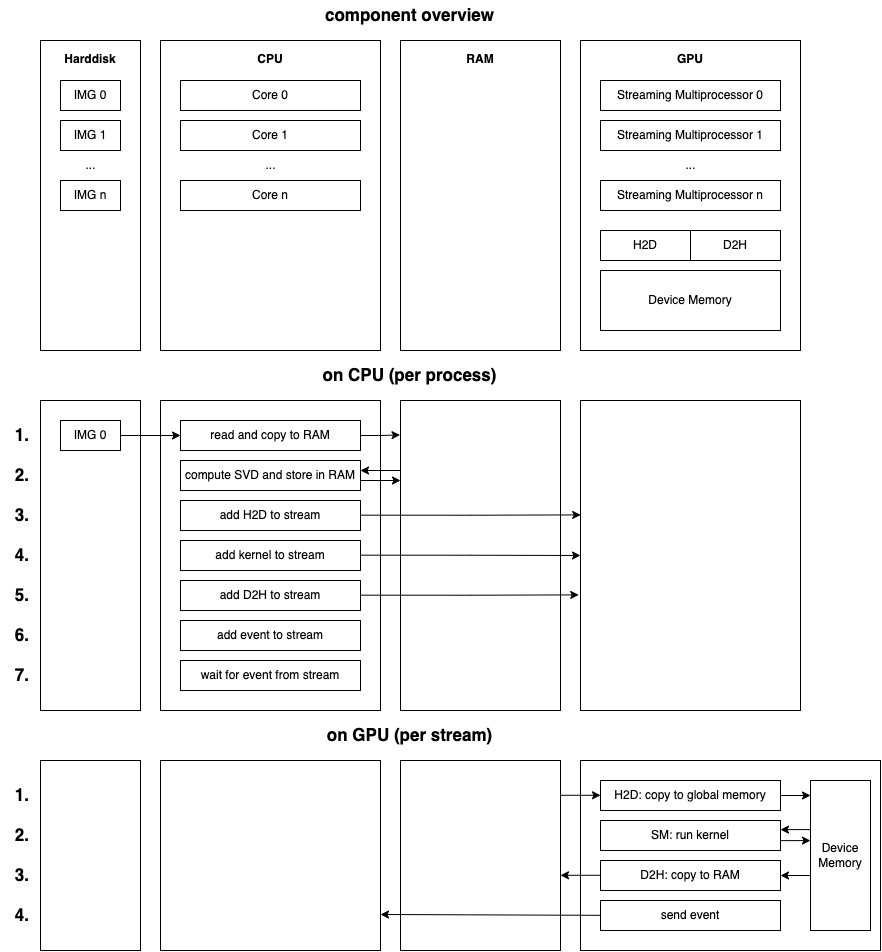

The diagram above was exported from draw.io. Its source (the exported page's mxGraphModel, read from the mxfile embedded in the PNG):
<mxGraphModel dx="1078" dy="724" grid="1" gridSize="10" guides="1" tooltips="1" connect="1" arrows="1" fold="1" page="1" pageScale="1" pageWidth="827" pageHeight="1169" math="0" shadow="0">
  <root>
    <mxCell id="0" />
    <mxCell id="1" parent="0" />
    <mxCell id="6BQbH9PCreGjHc_HpPZV-56" value="" style="rounded=0;whiteSpace=wrap;html=1;verticalAlign=top;spacingTop=5;" vertex="1" parent="1">
      <mxGeometry x="40" y="800" width="100" height="190" as="geometry" />
    </mxCell>
    <mxCell id="6BQbH9PCreGjHc_HpPZV-57" value="" style="rounded=0;whiteSpace=wrap;html=1;verticalAlign=top;spacingTop=5;" vertex="1" parent="1">
      <mxGeometry x="160" y="800" width="220" height="190" as="geometry" />
    </mxCell>
    <mxCell id="6BQbH9PCreGjHc_HpPZV-58" value="" style="rounded=0;whiteSpace=wrap;html=1;verticalAlign=top;spacingTop=5;" vertex="1" parent="1">
      <mxGeometry x="400" y="800" width="160" height="190" as="geometry" />
    </mxCell>
    <mxCell id="6BQbH9PCreGjHc_HpPZV-59" value="" style="rounded=0;whiteSpace=wrap;html=1;verticalAlign=top;spacingTop=5;" vertex="1" parent="1">
      <mxGeometry x="580" y="800" width="300" height="190" as="geometry" />
    </mxCell>
    <mxCell id="6BQbH9PCreGjHc_HpPZV-26" value="" style="rounded=0;whiteSpace=wrap;html=1;verticalAlign=top;spacingTop=5;" vertex="1" parent="1">
      <mxGeometry x="40" y="440" width="100" height="310" as="geometry" />
    </mxCell>
    <mxCell id="6BQbH9PCreGjHc_HpPZV-25" value="" style="rounded=0;whiteSpace=wrap;html=1;verticalAlign=top;spacingTop=5;" vertex="1" parent="1">
      <mxGeometry x="160" y="440" width="220" height="310" as="geometry" />
    </mxCell>
    <mxCell id="6BQbH9PCreGjHc_HpPZV-1" value="&lt;b&gt;CPU&lt;/b&gt;" style="rounded=0;whiteSpace=wrap;html=1;verticalAlign=top;spacingTop=5;" vertex="1" parent="1">
      <mxGeometry x="160" y="80" width="220" height="310" as="geometry" />
    </mxCell>
    <mxCell id="6BQbH9PCreGjHc_HpPZV-2" value="&lt;b&gt;GPU&lt;/b&gt;" style="rounded=0;whiteSpace=wrap;html=1;verticalAlign=top;spacingTop=5;" vertex="1" parent="1">
      <mxGeometry x="580" y="80" width="220" height="310" as="geometry" />
    </mxCell>
    <mxCell id="6BQbH9PCreGjHc_HpPZV-3" value="&lt;b&gt;Harddisk&lt;/b&gt;" style="rounded=0;whiteSpace=wrap;html=1;verticalAlign=top;spacingTop=5;" vertex="1" parent="1">
      <mxGeometry x="40" y="80" width="100" height="310" as="geometry" />
    </mxCell>
    <mxCell id="6BQbH9PCreGjHc_HpPZV-4" value="&lt;b&gt;RAM&lt;/b&gt;" style="rounded=0;whiteSpace=wrap;html=1;verticalAlign=top;spacingTop=5;" vertex="1" parent="1">
      <mxGeometry x="400" y="80" width="160" height="310" as="geometry" />
    </mxCell>
    <mxCell id="6BQbH9PCreGjHc_HpPZV-5" value="Device Memory" style="rounded=0;whiteSpace=wrap;html=1;" vertex="1" parent="1">
      <mxGeometry x="600" y="310" width="180" height="60" as="geometry" />
    </mxCell>
    <mxCell id="6BQbH9PCreGjHc_HpPZV-6" value="Streaming Multiprocessor 0" style="rounded=0;whiteSpace=wrap;html=1;" vertex="1" parent="1">
      <mxGeometry x="600" y="120" width="180" height="30" as="geometry" />
    </mxCell>
    <mxCell id="6BQbH9PCreGjHc_HpPZV-7" value="Streaming Multiprocessor 1" style="rounded=0;whiteSpace=wrap;html=1;" vertex="1" parent="1">
      <mxGeometry x="600" y="160" width="180" height="30" as="geometry" />
    </mxCell>
    <mxCell id="6BQbH9PCreGjHc_HpPZV-8" value="..." style="text;html=1;align=center;verticalAlign=middle;resizable=0;points=[];autosize=1;strokeColor=none;fillColor=none;" vertex="1" parent="1">
      <mxGeometry x="675" y="190" width="30" height="30" as="geometry" />
    </mxCell>
    <mxCell id="6BQbH9PCreGjHc_HpPZV-9" value="Streaming Multiprocessor n" style="rounded=0;whiteSpace=wrap;html=1;" vertex="1" parent="1">
      <mxGeometry x="600" y="220" width="180" height="30" as="geometry" />
    </mxCell>
    <mxCell id="6BQbH9PCreGjHc_HpPZV-10" value="Core 0" style="rounded=0;whiteSpace=wrap;html=1;" vertex="1" parent="1">
      <mxGeometry x="180" y="120" width="180" height="30" as="geometry" />
    </mxCell>
    <mxCell id="6BQbH9PCreGjHc_HpPZV-11" value="Core 1" style="rounded=0;whiteSpace=wrap;html=1;" vertex="1" parent="1">
      <mxGeometry x="180" y="160" width="180" height="30" as="geometry" />
    </mxCell>
    <mxCell id="6BQbH9PCreGjHc_HpPZV-12" value="Core n" style="rounded=0;whiteSpace=wrap;html=1;" vertex="1" parent="1">
      <mxGeometry x="180" y="220" width="180" height="30" as="geometry" />
    </mxCell>
    <mxCell id="6BQbH9PCreGjHc_HpPZV-13" value="..." style="text;html=1;align=center;verticalAlign=middle;resizable=0;points=[];autosize=1;strokeColor=none;fillColor=none;" vertex="1" parent="1">
      <mxGeometry x="255" y="190" width="30" height="30" as="geometry" />
    </mxCell>
    <mxCell id="6BQbH9PCreGjHc_HpPZV-14" value="H2D" style="rounded=0;whiteSpace=wrap;html=1;" vertex="1" parent="1">
      <mxGeometry x="600" y="270" width="90" height="30" as="geometry" />
    </mxCell>
    <mxCell id="6BQbH9PCreGjHc_HpPZV-15" value="D2H" style="rounded=0;whiteSpace=wrap;html=1;" vertex="1" parent="1">
      <mxGeometry x="690" y="270" width="90" height="30" as="geometry" />
    </mxCell>
    <mxCell id="6BQbH9PCreGjHc_HpPZV-16" value="IMG 0" style="rounded=0;whiteSpace=wrap;html=1;" vertex="1" parent="1">
      <mxGeometry x="60" y="120" width="60" height="30" as="geometry" />
    </mxCell>
    <mxCell id="6BQbH9PCreGjHc_HpPZV-17" value="IMG 1" style="rounded=0;whiteSpace=wrap;html=1;" vertex="1" parent="1">
      <mxGeometry x="60" y="160" width="60" height="30" as="geometry" />
    </mxCell>
    <mxCell id="6BQbH9PCreGjHc_HpPZV-18" value="..." style="text;html=1;align=center;verticalAlign=middle;resizable=0;points=[];autosize=1;strokeColor=none;fillColor=none;" vertex="1" parent="1">
      <mxGeometry x="75" y="190" width="30" height="30" as="geometry" />
    </mxCell>
    <mxCell id="6BQbH9PCreGjHc_HpPZV-19" value="IMG n" style="rounded=0;whiteSpace=wrap;html=1;" vertex="1" parent="1">
      <mxGeometry x="60" y="220" width="60" height="30" as="geometry" />
    </mxCell>
    <mxCell id="6BQbH9PCreGjHc_HpPZV-22" value="" style="edgeStyle=orthogonalEdgeStyle;rounded=0;orthogonalLoop=1;jettySize=auto;html=1;" edge="1" parent="1" source="6BQbH9PCreGjHc_HpPZV-20" target="6BQbH9PCreGjHc_HpPZV-21">
      <mxGeometry relative="1" as="geometry" />
    </mxCell>
    <mxCell id="6BQbH9PCreGjHc_HpPZV-20" value="IMG 0" style="rounded=0;whiteSpace=wrap;html=1;" vertex="1" parent="1">
      <mxGeometry x="60" y="460" width="60" height="30" as="geometry" />
    </mxCell>
    <mxCell id="6BQbH9PCreGjHc_HpPZV-23" value="" style="edgeStyle=orthogonalEdgeStyle;rounded=0;orthogonalLoop=1;jettySize=auto;html=1;entryX=-0.003;entryY=0.111;entryDx=0;entryDy=0;entryPerimeter=0;" edge="1" parent="1" source="6BQbH9PCreGjHc_HpPZV-21" target="6BQbH9PCreGjHc_HpPZV-24">
      <mxGeometry relative="1" as="geometry">
        <mxPoint x="400" y="530" as="targetPoint" />
      </mxGeometry>
    </mxCell>
    <mxCell id="6BQbH9PCreGjHc_HpPZV-21" value="read and copy to RAM" style="rounded=0;whiteSpace=wrap;html=1;" vertex="1" parent="1">
      <mxGeometry x="180" y="460" width="180" height="30" as="geometry" />
    </mxCell>
    <mxCell id="6BQbH9PCreGjHc_HpPZV-24" value="" style="rounded=0;whiteSpace=wrap;html=1;verticalAlign=top;spacingTop=5;" vertex="1" parent="1">
      <mxGeometry x="400" y="440" width="160" height="310" as="geometry" />
    </mxCell>
    <mxCell id="6BQbH9PCreGjHc_HpPZV-27" value="" style="rounded=0;whiteSpace=wrap;html=1;verticalAlign=top;spacingTop=5;" vertex="1" parent="1">
      <mxGeometry x="580" y="440" width="220" height="310" as="geometry" />
    </mxCell>
    <mxCell id="6BQbH9PCreGjHc_HpPZV-28" value="1." style="text;html=1;align=right;verticalAlign=middle;resizable=0;points=[];autosize=1;strokeColor=none;fillColor=none;fontStyle=1;fontSize=17;spacingLeft=-10;" vertex="1" parent="1">
      <mxGeometry y="460" width="30" height="30" as="geometry" />
    </mxCell>
    <mxCell id="6BQbH9PCreGjHc_HpPZV-29" value="compute SVD and store in RAM" style="rounded=0;whiteSpace=wrap;html=1;" vertex="1" parent="1">
      <mxGeometry x="180" y="500" width="180" height="30" as="geometry" />
    </mxCell>
    <mxCell id="6BQbH9PCreGjHc_HpPZV-30" value="" style="edgeStyle=orthogonalEdgeStyle;rounded=0;orthogonalLoop=1;jettySize=auto;html=1;entryX=0;entryY=0.292;entryDx=0;entryDy=0;entryPerimeter=0;startArrow=classic;startFill=1;endArrow=none;endFill=0;" edge="1" parent="1">
      <mxGeometry relative="1" as="geometry">
        <mxPoint x="360" y="509.99999999999994" as="sourcePoint" />
        <mxPoint x="400" y="509.99999999999994" as="targetPoint" />
      </mxGeometry>
    </mxCell>
    <mxCell id="6BQbH9PCreGjHc_HpPZV-31" value="" style="edgeStyle=orthogonalEdgeStyle;rounded=0;orthogonalLoop=1;jettySize=auto;html=1;entryX=0;entryY=0.292;entryDx=0;entryDy=0;entryPerimeter=0;startArrow=none;startFill=0;endArrow=classic;endFill=1;" edge="1" parent="1">
      <mxGeometry relative="1" as="geometry">
        <mxPoint x="360" y="520" as="sourcePoint" />
        <mxPoint x="400" y="520" as="targetPoint" />
      </mxGeometry>
    </mxCell>
    <mxCell id="6BQbH9PCreGjHc_HpPZV-32" value="add H2D to stream" style="rounded=0;whiteSpace=wrap;html=1;" vertex="1" parent="1">
      <mxGeometry x="180" y="540" width="180" height="30" as="geometry" />
    </mxCell>
    <mxCell id="6BQbH9PCreGjHc_HpPZV-34" value="H2D: copy to global memory" style="rounded=0;whiteSpace=wrap;html=1;" vertex="1" parent="1">
      <mxGeometry x="600" y="820" width="180" height="30" as="geometry" />
    </mxCell>
    <mxCell id="6BQbH9PCreGjHc_HpPZV-39" value="" style="edgeStyle=orthogonalEdgeStyle;rounded=0;orthogonalLoop=1;jettySize=auto;html=1;entryX=0.001;entryY=0.369;entryDx=0;entryDy=0;entryPerimeter=0;startArrow=none;startFill=0;endArrow=classic;endFill=1;" edge="1" parent="1" target="6BQbH9PCreGjHc_HpPZV-27">
      <mxGeometry relative="1" as="geometry">
        <mxPoint x="360" y="554.6600000000001" as="sourcePoint" />
        <mxPoint x="400" y="554.6600000000001" as="targetPoint" />
      </mxGeometry>
    </mxCell>
    <mxCell id="6BQbH9PCreGjHc_HpPZV-40" value="add kernel to stream" style="rounded=0;whiteSpace=wrap;html=1;" vertex="1" parent="1">
      <mxGeometry x="180" y="580" width="180" height="30" as="geometry" />
    </mxCell>
    <mxCell id="6BQbH9PCreGjHc_HpPZV-41" value="add D2H to stream" style="rounded=0;whiteSpace=wrap;html=1;" vertex="1" parent="1">
      <mxGeometry x="180" y="620" width="180" height="30" as="geometry" />
    </mxCell>
    <mxCell id="6BQbH9PCreGjHc_HpPZV-43" value="" style="edgeStyle=orthogonalEdgeStyle;rounded=0;orthogonalLoop=1;jettySize=auto;html=1;entryX=0;entryY=0.5;entryDx=0;entryDy=0;startArrow=none;startFill=0;endArrow=classic;endFill=1;" edge="1" parent="1" target="6BQbH9PCreGjHc_HpPZV-27">
      <mxGeometry relative="1" as="geometry">
        <mxPoint x="360" y="594.66" as="sourcePoint" />
        <mxPoint x="400" y="594.66" as="targetPoint" />
      </mxGeometry>
    </mxCell>
    <mxCell id="6BQbH9PCreGjHc_HpPZV-44" value="" style="edgeStyle=orthogonalEdgeStyle;rounded=0;orthogonalLoop=1;jettySize=auto;html=1;entryX=-0.008;entryY=0.627;entryDx=0;entryDy=0;entryPerimeter=0;startArrow=none;startFill=0;endArrow=classic;endFill=1;" edge="1" parent="1" target="6BQbH9PCreGjHc_HpPZV-27">
      <mxGeometry relative="1" as="geometry">
        <mxPoint x="360" y="634.66" as="sourcePoint" />
        <mxPoint x="400" y="634.66" as="targetPoint" />
      </mxGeometry>
    </mxCell>
    <mxCell id="6BQbH9PCreGjHc_HpPZV-45" value="2." style="text;html=1;align=right;verticalAlign=middle;resizable=0;points=[];autosize=1;strokeColor=none;fillColor=none;fontStyle=1;fontSize=17;spacingLeft=-10;" vertex="1" parent="1">
      <mxGeometry y="500" width="30" height="30" as="geometry" />
    </mxCell>
    <mxCell id="6BQbH9PCreGjHc_HpPZV-46" value="3." style="text;html=1;align=right;verticalAlign=middle;resizable=0;points=[];autosize=1;strokeColor=none;fillColor=none;fontStyle=1;fontSize=17;spacingLeft=-10;" vertex="1" parent="1">
      <mxGeometry y="540" width="30" height="30" as="geometry" />
    </mxCell>
    <mxCell id="6BQbH9PCreGjHc_HpPZV-47" value="4." style="text;html=1;align=right;verticalAlign=middle;resizable=0;points=[];autosize=1;strokeColor=none;fillColor=none;fontStyle=1;fontSize=17;spacingLeft=-10;" vertex="1" parent="1">
      <mxGeometry y="580" width="30" height="30" as="geometry" />
    </mxCell>
    <mxCell id="6BQbH9PCreGjHc_HpPZV-48" value="5." style="text;html=1;align=right;verticalAlign=middle;resizable=0;points=[];autosize=1;strokeColor=none;fillColor=none;fontStyle=1;fontSize=17;spacingLeft=-10;" vertex="1" parent="1">
      <mxGeometry y="620" width="30" height="30" as="geometry" />
    </mxCell>
    <mxCell id="6BQbH9PCreGjHc_HpPZV-49" value="6." style="text;html=1;align=right;verticalAlign=middle;resizable=0;points=[];autosize=1;strokeColor=none;fillColor=none;fontStyle=1;fontSize=17;spacingLeft=-10;" vertex="1" parent="1">
      <mxGeometry y="660" width="30" height="30" as="geometry" />
    </mxCell>
    <mxCell id="6BQbH9PCreGjHc_HpPZV-52" value="add event to stream" style="rounded=0;whiteSpace=wrap;html=1;" vertex="1" parent="1">
      <mxGeometry x="180" y="660" width="180" height="30" as="geometry" />
    </mxCell>
    <mxCell id="6BQbH9PCreGjHc_HpPZV-53" value="wait for event from stream" style="rounded=0;whiteSpace=wrap;html=1;" vertex="1" parent="1">
      <mxGeometry x="180" y="700" width="180" height="30" as="geometry" />
    </mxCell>
    <mxCell id="6BQbH9PCreGjHc_HpPZV-54" value="7." style="text;html=1;align=right;verticalAlign=middle;resizable=0;points=[];autosize=1;strokeColor=none;fillColor=none;fontStyle=1;fontSize=17;spacingLeft=-10;" vertex="1" parent="1">
      <mxGeometry y="700" width="30" height="30" as="geometry" />
    </mxCell>
    <mxCell id="6BQbH9PCreGjHc_HpPZV-55" value="on GPU (per stream)" style="text;html=1;align=center;verticalAlign=middle;resizable=0;points=[];autosize=1;strokeColor=none;fillColor=none;fontStyle=1;fontSize=17;spacingLeft=-10;" vertex="1" parent="1">
      <mxGeometry x="324" y="760" width="180" height="30" as="geometry" />
    </mxCell>
    <mxCell id="6BQbH9PCreGjHc_HpPZV-60" value="on CPU (per process)" style="text;html=1;align=center;verticalAlign=middle;resizable=0;points=[];autosize=1;strokeColor=none;fillColor=none;fontStyle=1;fontSize=17;spacingLeft=-10;" vertex="1" parent="1">
      <mxGeometry x="319" y="400" width="190" height="30" as="geometry" />
    </mxCell>
    <mxCell id="6BQbH9PCreGjHc_HpPZV-61" value="component overview" style="text;html=1;align=center;verticalAlign=middle;resizable=0;points=[];autosize=1;strokeColor=none;fillColor=none;fontStyle=1;fontSize=17;spacingLeft=-10;" vertex="1" parent="1">
      <mxGeometry x="324" y="40" width="180" height="30" as="geometry" />
    </mxCell>
    <mxCell id="6BQbH9PCreGjHc_HpPZV-62" value="" style="edgeStyle=orthogonalEdgeStyle;rounded=0;orthogonalLoop=1;jettySize=auto;html=1;entryX=0;entryY=0.292;entryDx=0;entryDy=0;entryPerimeter=0;startArrow=none;startFill=0;endArrow=classic;endFill=1;" edge="1" parent="1">
      <mxGeometry relative="1" as="geometry">
        <mxPoint x="560" y="834.78" as="sourcePoint" />
        <mxPoint x="600" y="834.78" as="targetPoint" />
      </mxGeometry>
    </mxCell>
    <mxCell id="6BQbH9PCreGjHc_HpPZV-64" value="SM: run kernel" style="rounded=0;whiteSpace=wrap;html=1;" vertex="1" parent="1">
      <mxGeometry x="600" y="860" width="180" height="30" as="geometry" />
    </mxCell>
    <mxCell id="6BQbH9PCreGjHc_HpPZV-65" value="D2H: copy to RAM" style="rounded=0;whiteSpace=wrap;html=1;" vertex="1" parent="1">
      <mxGeometry x="600" y="900" width="180" height="30" as="geometry" />
    </mxCell>
    <mxCell id="6BQbH9PCreGjHc_HpPZV-66" value="" style="edgeStyle=orthogonalEdgeStyle;rounded=0;orthogonalLoop=1;jettySize=auto;html=1;entryX=0;entryY=0.292;entryDx=0;entryDy=0;entryPerimeter=0;startArrow=classic;startFill=1;endArrow=none;endFill=0;" edge="1" parent="1">
      <mxGeometry relative="1" as="geometry">
        <mxPoint x="560" y="914.78" as="sourcePoint" />
        <mxPoint x="600" y="914.78" as="targetPoint" />
      </mxGeometry>
    </mxCell>
    <mxCell id="6BQbH9PCreGjHc_HpPZV-68" value="send event" style="rounded=0;whiteSpace=wrap;html=1;" vertex="1" parent="1">
      <mxGeometry x="600" y="940" width="180" height="30" as="geometry" />
    </mxCell>
    <mxCell id="6BQbH9PCreGjHc_HpPZV-69" value="" style="edgeStyle=orthogonalEdgeStyle;rounded=0;orthogonalLoop=1;jettySize=auto;html=1;entryX=0;entryY=0.292;entryDx=0;entryDy=0;entryPerimeter=0;startArrow=classic;startFill=1;endArrow=none;endFill=0;" edge="1" parent="1">
      <mxGeometry relative="1" as="geometry">
        <mxPoint x="380" y="954" as="sourcePoint" />
        <mxPoint x="600" y="954.78" as="targetPoint" />
        <Array as="points">
          <mxPoint x="600" y="954" />
        </Array>
      </mxGeometry>
    </mxCell>
    <mxCell id="6BQbH9PCreGjHc_HpPZV-70" value="1." style="text;html=1;align=right;verticalAlign=middle;resizable=0;points=[];autosize=1;strokeColor=none;fillColor=none;fontStyle=1;fontSize=17;spacingLeft=-10;" vertex="1" parent="1">
      <mxGeometry y="820" width="30" height="30" as="geometry" />
    </mxCell>
    <mxCell id="6BQbH9PCreGjHc_HpPZV-71" value="2." style="text;html=1;align=right;verticalAlign=middle;resizable=0;points=[];autosize=1;strokeColor=none;fillColor=none;fontStyle=1;fontSize=17;spacingLeft=-10;" vertex="1" parent="1">
      <mxGeometry y="860" width="30" height="30" as="geometry" />
    </mxCell>
    <mxCell id="6BQbH9PCreGjHc_HpPZV-72" value="3." style="text;html=1;align=right;verticalAlign=middle;resizable=0;points=[];autosize=1;strokeColor=none;fillColor=none;fontStyle=1;fontSize=17;spacingLeft=-10;" vertex="1" parent="1">
      <mxGeometry y="900" width="30" height="30" as="geometry" />
    </mxCell>
    <mxCell id="6BQbH9PCreGjHc_HpPZV-73" value="4." style="text;html=1;align=right;verticalAlign=middle;resizable=0;points=[];autosize=1;strokeColor=none;fillColor=none;fontStyle=1;fontSize=17;spacingLeft=-10;" vertex="1" parent="1">
      <mxGeometry y="940" width="30" height="30" as="geometry" />
    </mxCell>
    <mxCell id="6BQbH9PCreGjHc_HpPZV-74" value="Device Memory" style="rounded=0;whiteSpace=wrap;html=1;" vertex="1" parent="1">
      <mxGeometry x="810" y="820" width="60" height="150" as="geometry" />
    </mxCell>
    <mxCell id="6BQbH9PCreGjHc_HpPZV-75" value="" style="edgeStyle=orthogonalEdgeStyle;rounded=0;orthogonalLoop=1;jettySize=auto;html=1;entryX=0;entryY=0.292;entryDx=0;entryDy=0;entryPerimeter=0;startArrow=none;startFill=0;endArrow=classic;endFill=1;" edge="1" parent="1">
      <mxGeometry relative="1" as="geometry">
        <mxPoint x="780" y="835" as="sourcePoint" />
        <mxPoint x="810" y="834.87" as="targetPoint" />
      </mxGeometry>
    </mxCell>
    <mxCell id="6BQbH9PCreGjHc_HpPZV-76" value="" style="edgeStyle=orthogonalEdgeStyle;rounded=0;orthogonalLoop=1;jettySize=auto;html=1;entryX=0;entryY=0.292;entryDx=0;entryDy=0;entryPerimeter=0;startArrow=none;startFill=0;endArrow=classic;endFill=1;" edge="1" parent="1">
      <mxGeometry relative="1" as="geometry">
        <mxPoint x="779.9999999999998" y="880.13" as="sourcePoint" />
        <mxPoint x="809.9999999999998" y="879.9999999999999" as="targetPoint" />
      </mxGeometry>
    </mxCell>
    <mxCell id="6BQbH9PCreGjHc_HpPZV-77" value="" style="edgeStyle=orthogonalEdgeStyle;rounded=0;orthogonalLoop=1;jettySize=auto;html=1;entryX=0;entryY=0.292;entryDx=0;entryDy=0;entryPerimeter=0;startArrow=classic;startFill=1;endArrow=none;endFill=0;" edge="1" parent="1">
      <mxGeometry relative="1" as="geometry">
        <mxPoint x="779.9999999999998" y="915" as="sourcePoint" />
        <mxPoint x="809.9999999999998" y="914.8699999999999" as="targetPoint" />
      </mxGeometry>
    </mxCell>
    <mxCell id="6BQbH9PCreGjHc_HpPZV-78" value="" style="edgeStyle=orthogonalEdgeStyle;rounded=0;orthogonalLoop=1;jettySize=auto;html=1;entryX=0;entryY=0.292;entryDx=0;entryDy=0;entryPerimeter=0;startArrow=classic;startFill=1;endArrow=none;endFill=0;" edge="1" parent="1">
      <mxGeometry relative="1" as="geometry">
        <mxPoint x="779.9999999999998" y="869.13" as="sourcePoint" />
        <mxPoint x="809.9999999999998" y="868.9999999999999" as="targetPoint" />
      </mxGeometry>
    </mxCell>
  </root>
</mxGraphModel>